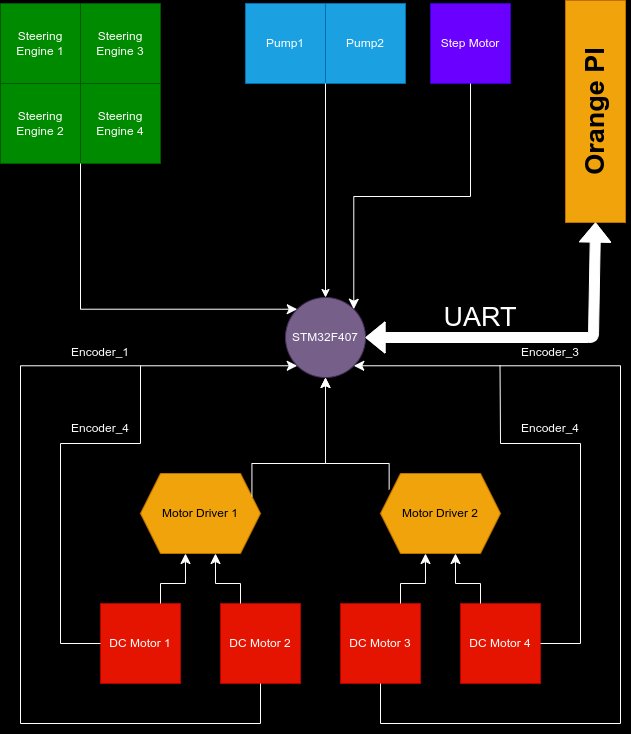

The diagram above was exported from draw.io. Its source (the exported page's mxGraphModel, read from the mxfile embedded in the PNG):
<mxGraphModel dx="1114" dy="750" grid="0" gridSize="10" guides="1" tooltips="1" connect="1" arrows="1" fold="1" page="1" pageScale="1" pageWidth="1169" pageHeight="827" background="#000000" math="0" shadow="0">
  <root>
    <mxCell id="0" />
    <mxCell id="1" parent="0" />
    <mxCell id="2" value="STM32F407" style="ellipse;whiteSpace=wrap;html=1;aspect=fixed;strokeColor=#432D57;fontColor=#ffffff;fillColor=#76608a;" parent="1" vertex="1">
      <mxGeometry x="545" y="374" width="80" height="80" as="geometry" />
    </mxCell>
    <mxCell id="3" value="DC Motor 1" style="whiteSpace=wrap;html=1;aspect=fixed;strokeColor=#B20000;fillColor=#e51400;fontColor=#ffffff;" parent="1" vertex="1">
      <mxGeometry x="360" y="680" width="80" height="80" as="geometry" />
    </mxCell>
    <mxCell id="7" value="DC Motor 2" style="whiteSpace=wrap;html=1;aspect=fixed;strokeColor=#B20000;fillColor=#e51400;fontColor=#ffffff;" parent="1" vertex="1">
      <mxGeometry x="480" y="680" width="80" height="80" as="geometry" />
    </mxCell>
    <mxCell id="8" value="DC Motor 3" style="whiteSpace=wrap;html=1;aspect=fixed;strokeColor=#B20000;fillColor=#e51400;fontColor=#ffffff;" parent="1" vertex="1">
      <mxGeometry x="600" y="680" width="80" height="80" as="geometry" />
    </mxCell>
    <mxCell id="9" value="DC Motor 4" style="whiteSpace=wrap;html=1;aspect=fixed;strokeColor=#B20000;fillColor=#e51400;fontColor=#ffffff;" parent="1" vertex="1">
      <mxGeometry x="720" y="680" width="80" height="80" as="geometry" />
    </mxCell>
    <mxCell id="10" value="Motor Driver 2" style="shape=hexagon;perimeter=hexagonPerimeter2;whiteSpace=wrap;html=1;fixedSize=1;strokeColor=#BD7000;fillColor=#f0a30a;fontColor=#000000;" parent="1" vertex="1">
      <mxGeometry x="640" y="550" width="120" height="80" as="geometry" />
    </mxCell>
    <mxCell id="11" value="Motor Driver 1" style="shape=hexagon;perimeter=hexagonPerimeter2;whiteSpace=wrap;html=1;fixedSize=1;strokeColor=#BD7000;fillColor=#f0a30a;fontColor=#000000;" parent="1" vertex="1">
      <mxGeometry x="400" y="550" width="120" height="80" as="geometry" />
    </mxCell>
    <mxCell id="12" value="" style="edgeStyle=elbowEdgeStyle;elbow=vertical;endArrow=classic;html=1;curved=0;rounded=0;endSize=8;startSize=8;exitX=0.75;exitY=0;exitDx=0;exitDy=0;entryX=0.375;entryY=1;entryDx=0;entryDy=0;strokeColor=#FFFFFF;" parent="1" source="3" target="11" edge="1">
      <mxGeometry width="50" height="50" relative="1" as="geometry">
        <mxPoint x="580" y="610" as="sourcePoint" />
        <mxPoint x="630" y="560" as="targetPoint" />
        <Array as="points">
          <mxPoint x="430" y="660" />
          <mxPoint x="580" y="610" />
        </Array>
      </mxGeometry>
    </mxCell>
    <mxCell id="13" value="" style="edgeStyle=elbowEdgeStyle;elbow=vertical;endArrow=classic;html=1;curved=0;rounded=0;endSize=8;startSize=8;exitX=0.25;exitY=0;exitDx=0;exitDy=0;entryX=0.625;entryY=1;entryDx=0;entryDy=0;strokeColor=#FFFFFF;" parent="1" source="7" target="11" edge="1">
      <mxGeometry width="50" height="50" relative="1" as="geometry">
        <mxPoint x="520" y="660" as="sourcePoint" />
        <mxPoint x="545" y="610" as="targetPoint" />
        <Array as="points">
          <mxPoint x="490" y="660" />
          <mxPoint x="530" y="640" />
          <mxPoint x="680" y="590" />
        </Array>
      </mxGeometry>
    </mxCell>
    <mxCell id="14" value="" style="edgeStyle=elbowEdgeStyle;elbow=vertical;endArrow=classic;html=1;curved=0;rounded=0;endSize=8;startSize=8;exitX=0.75;exitY=0;exitDx=0;exitDy=0;entryX=0.375;entryY=1;entryDx=0;entryDy=0;strokeColor=#FFFFFF;" parent="1" edge="1">
      <mxGeometry width="50" height="50" relative="1" as="geometry">
        <mxPoint x="660" y="680" as="sourcePoint" />
        <mxPoint x="685" y="630" as="targetPoint" />
        <Array as="points">
          <mxPoint x="670" y="660" />
          <mxPoint x="820" y="610" />
        </Array>
      </mxGeometry>
    </mxCell>
    <mxCell id="15" value="" style="edgeStyle=elbowEdgeStyle;elbow=vertical;endArrow=classic;html=1;curved=0;rounded=0;endSize=8;startSize=8;exitX=0.25;exitY=0;exitDx=0;exitDy=0;entryX=0.625;entryY=1;entryDx=0;entryDy=0;strokeColor=#FFFFFF;" parent="1" edge="1">
      <mxGeometry width="50" height="50" relative="1" as="geometry">
        <mxPoint x="740" y="680" as="sourcePoint" />
        <mxPoint x="715" y="630" as="targetPoint" />
        <Array as="points">
          <mxPoint x="730" y="660" />
          <mxPoint x="770" y="640" />
          <mxPoint x="920" y="590" />
        </Array>
      </mxGeometry>
    </mxCell>
    <mxCell id="16" value="" style="edgeStyle=elbowEdgeStyle;elbow=vertical;endArrow=classic;html=1;curved=0;rounded=0;endSize=8;startSize=8;exitX=1;exitY=0.25;exitDx=0;exitDy=0;entryX=0.5;entryY=1;entryDx=0;entryDy=0;strokeColor=#FFFFFF;" parent="1" source="11" target="2" edge="1">
      <mxGeometry width="50" height="50" relative="1" as="geometry">
        <mxPoint x="540" y="560" as="sourcePoint" />
        <mxPoint x="565" y="510" as="targetPoint" />
        <Array as="points">
          <mxPoint x="550" y="540" />
          <mxPoint x="580" y="480" />
          <mxPoint x="550" y="540" />
          <mxPoint x="700" y="490" />
        </Array>
      </mxGeometry>
    </mxCell>
    <mxCell id="17" value="" style="edgeStyle=elbowEdgeStyle;elbow=vertical;endArrow=classic;html=1;curved=0;rounded=0;endSize=8;startSize=8;exitX=0.072;exitY=0.198;exitDx=0;exitDy=0;entryX=0.5;entryY=1;entryDx=0;entryDy=0;exitPerimeter=0;strokeColor=#FFFFFF;" parent="1" source="10" target="2" edge="1">
      <mxGeometry width="50" height="50" relative="1" as="geometry">
        <mxPoint x="620" y="560" as="sourcePoint" />
        <mxPoint x="595" y="510" as="targetPoint" />
        <Array as="points">
          <mxPoint x="610" y="540" />
          <mxPoint x="650" y="520" />
          <mxPoint x="800" y="470" />
        </Array>
      </mxGeometry>
    </mxCell>
    <mxCell id="18" value="" style="edgeStyle=elbowEdgeStyle;elbow=horizontal;endArrow=classic;html=1;curved=0;rounded=0;endSize=8;startSize=8;entryX=0;entryY=1;entryDx=0;entryDy=0;strokeColor=#FFFFFF;" parent="1" target="2" edge="1">
      <mxGeometry width="50" height="50" relative="1" as="geometry">
        <mxPoint x="520" y="800" as="sourcePoint" />
        <mxPoint x="550" y="448" as="targetPoint" />
        <Array as="points">
          <mxPoint x="280" y="530" />
        </Array>
      </mxGeometry>
    </mxCell>
    <mxCell id="19" value="" style="endArrow=none;html=1;entryX=0.5;entryY=1;entryDx=0;entryDy=0;strokeColor=#FFFFFF;" parent="1" target="7" edge="1">
      <mxGeometry width="50" height="50" relative="1" as="geometry">
        <mxPoint x="520" y="800" as="sourcePoint" />
        <mxPoint x="630" y="560" as="targetPoint" />
      </mxGeometry>
    </mxCell>
    <mxCell id="20" value="" style="edgeStyle=elbowEdgeStyle;elbow=horizontal;endArrow=classic;html=1;curved=0;rounded=0;endSize=8;startSize=8;entryX=1;entryY=1;entryDx=0;entryDy=0;strokeColor=#FFFFFF;" parent="1" target="2" edge="1">
      <mxGeometry width="50" height="50" relative="1" as="geometry">
        <mxPoint x="640" y="800" as="sourcePoint" />
        <mxPoint x="567.8" y="458.31999999999994" as="targetPoint" />
        <Array as="points">
          <mxPoint x="880" y="640" />
        </Array>
      </mxGeometry>
    </mxCell>
    <mxCell id="21" value="" style="endArrow=none;html=1;exitX=0.5;exitY=1;exitDx=0;exitDy=0;strokeColor=#FFFFFF;" parent="1" source="8" edge="1">
      <mxGeometry width="50" height="50" relative="1" as="geometry">
        <mxPoint x="580" y="610" as="sourcePoint" />
        <mxPoint x="640" y="800" as="targetPoint" />
      </mxGeometry>
    </mxCell>
    <mxCell id="22" value="" style="endArrow=none;html=1;strokeColor=#FFFFFF;fontColor=#000000;" parent="1" edge="1">
      <mxGeometry width="50" height="50" relative="1" as="geometry">
        <mxPoint x="400" y="520" as="sourcePoint" />
        <mxPoint x="400" y="442" as="targetPoint" />
      </mxGeometry>
    </mxCell>
    <mxCell id="24" value="" style="endArrow=none;html=1;strokeColor=#FFFFFF;fontColor=#000000;" parent="1" edge="1">
      <mxGeometry width="50" height="50" relative="1" as="geometry">
        <mxPoint x="760" y="520" as="sourcePoint" />
        <mxPoint x="759.52" y="442" as="targetPoint" />
      </mxGeometry>
    </mxCell>
    <mxCell id="26" value="" style="endArrow=none;html=1;strokeColor=#FFFFFF;fontColor=#000000;" parent="1" edge="1">
      <mxGeometry width="50" height="50" relative="1" as="geometry">
        <mxPoint x="320" y="520" as="sourcePoint" />
        <mxPoint x="400" y="520" as="targetPoint" />
      </mxGeometry>
    </mxCell>
    <mxCell id="27" value="" style="endArrow=none;html=1;strokeColor=#FFFFFF;fontColor=#000000;" parent="1" edge="1">
      <mxGeometry width="50" height="50" relative="1" as="geometry">
        <mxPoint x="760" y="520" as="sourcePoint" />
        <mxPoint x="840" y="520" as="targetPoint" />
      </mxGeometry>
    </mxCell>
    <mxCell id="28" value="" style="endArrow=none;html=1;strokeColor=#FFFFFF;" parent="1" edge="1">
      <mxGeometry width="50" height="50" relative="1" as="geometry">
        <mxPoint x="320" y="720" as="sourcePoint" />
        <mxPoint x="320" y="520" as="targetPoint" />
      </mxGeometry>
    </mxCell>
    <mxCell id="29" value="" style="endArrow=none;html=1;strokeColor=#FFFFFF;" parent="1" edge="1">
      <mxGeometry width="50" height="50" relative="1" as="geometry">
        <mxPoint x="840" y="720" as="sourcePoint" />
        <mxPoint x="840" y="520" as="targetPoint" />
      </mxGeometry>
    </mxCell>
    <mxCell id="30" value="" style="endArrow=none;html=1;entryX=0;entryY=0.5;entryDx=0;entryDy=0;strokeColor=#FFFFFF;" parent="1" target="3" edge="1">
      <mxGeometry width="50" height="50" relative="1" as="geometry">
        <mxPoint x="320" y="720" as="sourcePoint" />
        <mxPoint x="620" y="510" as="targetPoint" />
      </mxGeometry>
    </mxCell>
    <mxCell id="31" value="" style="endArrow=none;html=1;entryX=1;entryY=0.5;entryDx=0;entryDy=0;strokeColor=#FFFFFF;" parent="1" target="9" edge="1">
      <mxGeometry width="50" height="50" relative="1" as="geometry">
        <mxPoint x="840" y="720" as="sourcePoint" />
        <mxPoint x="370" y="730" as="targetPoint" />
      </mxGeometry>
    </mxCell>
    <mxCell id="32" value="Encoder_1" style="text;strokeColor=none;align=center;fillColor=none;html=1;verticalAlign=middle;whiteSpace=wrap;rounded=0;fontColor=#FFFFFF;" parent="1" vertex="1">
      <mxGeometry x="330" y="414" width="60" height="30" as="geometry" />
    </mxCell>
    <mxCell id="33" value="Encoder_4" style="text;strokeColor=none;align=center;fillColor=none;html=1;verticalAlign=middle;whiteSpace=wrap;rounded=0;fontColor=#FFFFFF;" parent="1" vertex="1">
      <mxGeometry x="330" y="490" width="60" height="30" as="geometry" />
    </mxCell>
    <mxCell id="34" value="Encoder_3" style="text;strokeColor=none;align=center;fillColor=none;html=1;verticalAlign=middle;whiteSpace=wrap;rounded=0;fontColor=#FFFFFF;" parent="1" vertex="1">
      <mxGeometry x="780" y="414" width="60" height="30" as="geometry" />
    </mxCell>
    <mxCell id="35" value="Encoder_4" style="text;strokeColor=none;align=center;fillColor=none;html=1;verticalAlign=middle;whiteSpace=wrap;rounded=0;fontColor=#FFFFFF;" parent="1" vertex="1">
      <mxGeometry x="780" y="490" width="60" height="30" as="geometry" />
    </mxCell>
    <mxCell id="36" value="Steering Engine 1" style="whiteSpace=wrap;html=1;aspect=fixed;strokeColor=#005700;fillColor=#008a00;fontColor=#ffffff;" parent="1" vertex="1">
      <mxGeometry x="260" y="80" width="80" height="80" as="geometry" />
    </mxCell>
    <mxCell id="40" value="Steering Engine 2" style="whiteSpace=wrap;html=1;aspect=fixed;strokeColor=#005700;fillColor=#008a00;fontColor=#ffffff;" parent="1" vertex="1">
      <mxGeometry x="260" y="160" width="80" height="80" as="geometry" />
    </mxCell>
    <mxCell id="41" value="Steering Engine 4" style="whiteSpace=wrap;html=1;aspect=fixed;strokeColor=#005700;fillColor=#008a00;fontColor=#ffffff;" parent="1" vertex="1">
      <mxGeometry x="340" y="160" width="80" height="80" as="geometry" />
    </mxCell>
    <mxCell id="42" value="Steering Engine 3" style="whiteSpace=wrap;html=1;aspect=fixed;strokeColor=#005700;fillColor=#008a00;fontColor=#ffffff;" parent="1" vertex="1">
      <mxGeometry x="340" y="80" width="80" height="80" as="geometry" />
    </mxCell>
    <mxCell id="43" value="" style="edgeStyle=elbowEdgeStyle;elbow=horizontal;endArrow=classic;html=1;curved=0;rounded=0;endSize=8;startSize=8;entryX=0;entryY=0;entryDx=0;entryDy=0;exitX=0;exitY=1;exitDx=0;exitDy=0;strokeColor=#FFFFFF;" parent="1" source="41" target="2" edge="1">
      <mxGeometry width="50" height="50" relative="1" as="geometry">
        <mxPoint x="560" y="370" as="sourcePoint" />
        <mxPoint x="610" y="320" as="targetPoint" />
        <Array as="points">
          <mxPoint x="340" y="340" />
          <mxPoint x="340" y="340" />
        </Array>
      </mxGeometry>
    </mxCell>
    <mxCell id="45" value="Pump1" style="whiteSpace=wrap;html=1;aspect=fixed;strokeColor=#006EAF;fillColor=#1ba1e2;fontColor=#ffffff;" parent="1" vertex="1">
      <mxGeometry x="505" y="80" width="80" height="80" as="geometry" />
    </mxCell>
    <mxCell id="46" value="Pump2" style="whiteSpace=wrap;html=1;aspect=fixed;strokeColor=#006EAF;fillColor=#1ba1e2;fontColor=#ffffff;" parent="1" vertex="1">
      <mxGeometry x="585" y="80" width="80" height="80" as="geometry" />
    </mxCell>
    <mxCell id="47" value="" style="endArrow=classic;html=1;entryX=0.5;entryY=0;entryDx=0;entryDy=0;exitX=0;exitY=1;exitDx=0;exitDy=0;strokeColor=#FFFFFF;" parent="1" source="46" target="2" edge="1">
      <mxGeometry width="50" height="50" relative="1" as="geometry">
        <mxPoint x="650" y="390" as="sourcePoint" />
        <mxPoint x="700" y="340" as="targetPoint" />
      </mxGeometry>
    </mxCell>
    <mxCell id="48" value="Step Motor" style="whiteSpace=wrap;html=1;aspect=fixed;strokeColor=#3700CC;fillColor=#6a00ff;fontColor=#ffffff;" parent="1" vertex="1">
      <mxGeometry x="690" y="80" width="80" height="80" as="geometry" />
    </mxCell>
    <mxCell id="49" value="" style="edgeStyle=elbowEdgeStyle;elbow=vertical;endArrow=classic;html=1;curved=0;rounded=0;endSize=8;startSize=8;entryX=1;entryY=0;entryDx=0;entryDy=0;exitX=0.5;exitY=1;exitDx=0;exitDy=0;strokeColor=#FFFFFF;" parent="1" source="48" target="2" edge="1">
      <mxGeometry width="50" height="50" relative="1" as="geometry">
        <mxPoint x="650" y="270" as="sourcePoint" />
        <mxPoint x="700" y="220" as="targetPoint" />
      </mxGeometry>
    </mxCell>
    <mxCell id="51" value="Orange&amp;nbsp;PI" style="rounded=0;whiteSpace=wrap;html=1;strokeColor=#BD7000;fontColor=#000000;direction=south;horizontal=0;fontSize=27;fontStyle=1;fillColor=#f0a30a;" parent="1" vertex="1">
      <mxGeometry x="825" y="77" width="60" height="222" as="geometry" />
    </mxCell>
    <mxCell id="52" value="" style="shape=flexArrow;endArrow=classic;startArrow=classic;html=1;strokeColor=#FFFFFF;fontColor=#FFFFFF;entryX=1;entryY=0.5;entryDx=0;entryDy=0;exitX=1;exitY=0.5;exitDx=0;exitDy=0;fillColor=#FFFFFF;" parent="1" source="2" target="51" edge="1">
      <mxGeometry width="100" height="100" relative="1" as="geometry">
        <mxPoint x="629" y="415" as="sourcePoint" />
        <mxPoint x="729" y="315" as="targetPoint" />
        <Array as="points">
          <mxPoint x="853" y="414" />
        </Array>
      </mxGeometry>
    </mxCell>
    <mxCell id="53" value="UART" style="text;strokeColor=none;align=center;fillColor=none;html=1;verticalAlign=middle;whiteSpace=wrap;rounded=0;fontSize=27;fontColor=#FFFFFF;" parent="1" vertex="1">
      <mxGeometry x="710" y="379" width="60" height="30" as="geometry" />
    </mxCell>
  </root>
</mxGraphModel>